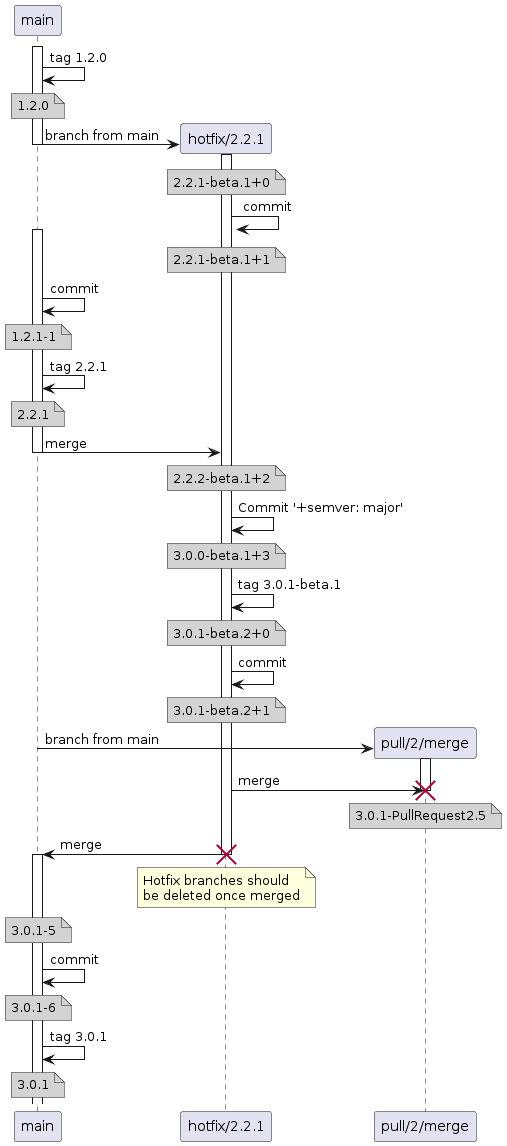

The diagram above was rendered by PlantUML. Its source (embedded in the PNG):
@startuml
activate main
    main -> main: tag 1.2.0
    note over main #D3D3D3
      1.2.0
    end note
    create participant "hotfix/2.2.1" as hotfix
    main -> hotfix: branch from main
    activate hotfix
    deactivate main
    note over hotfix #D3D3D3
      2.2.1-beta.1+0
    end note
    hotfix -> hotfix: commit
    note over hotfix #D3D3D3
      2.2.1-beta.1+1
    end note
    activate main
    main -> main: commit
    note over main #D3D3D3
      1.2.1-1
    end note
    main -> main: tag 2.2.1
    note over main #D3D3D3
      2.2.1
    end note
    main -> hotfix: merge
    deactivate main
    note over hotfix #D3D3D3
      2.2.2-beta.1+2
    end note
    hotfix -> hotfix: Commit '+semver: major'
    note over hotfix #D3D3D3
      3.0.0-beta.1+3
    end note
    hotfix -> hotfix: tag 3.0.1-beta.1
    note over hotfix #D3D3D3
      3.0.1-beta.2+0
    end note
    hotfix -> hotfix: commit
    note over hotfix #D3D3D3
      3.0.1-beta.2+1
    end note
    create participant "pull/2/merge" as pull
    main -> pull: branch from main
    activate pull
    hotfix -> pull: merge
    note over pull #D3D3D3
      3.0.1-PullRequest2.5
    end note
    destroy pull
    hotfix -> main: merge
    destroy hotfix
    note over hotfix
      Hotfix branches should
      be deleted once merged
    end note
    note over main #D3D3D3
      3.0.1-5
    end note
    activate main
    main -> main: commit
    note over main #D3D3D3
      3.0.1-6
    end note
    main -> main: tag 3.0.1
    note over main #D3D3D3
      3.0.1
    end note
@enduml